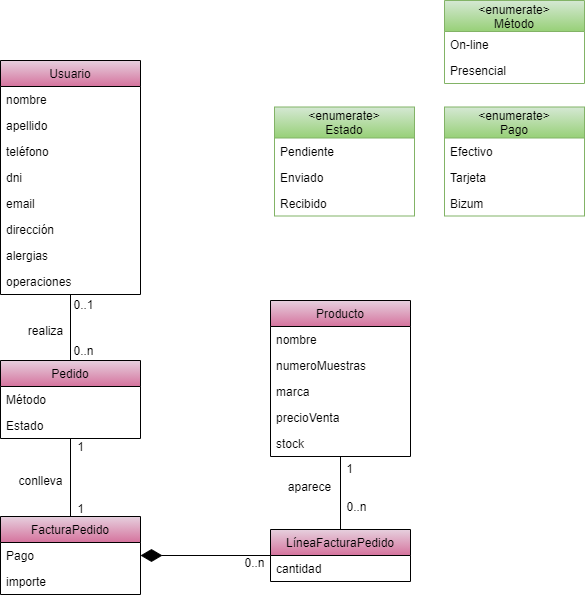

The diagram above was exported from draw.io. Its source (the exported page's mxGraphModel, read from the mxfile embedded in the PNG):
<mxGraphModel dx="1903" dy="701" grid="1" gridSize="10" guides="1" tooltips="1" connect="1" arrows="1" fold="1" page="1" pageScale="1" pageWidth="827" pageHeight="1169" math="0" shadow="0">
  <root>
    <mxCell id="udsFM6QtiLFCLFfClVPI-0" />
    <mxCell id="udsFM6QtiLFCLFfClVPI-1" parent="udsFM6QtiLFCLFfClVPI-0" />
    <mxCell id="nZQ20t53IyBX9teLxbbP-3" value="" style="endArrow=none;html=1;edgeStyle=orthogonalEdgeStyle;entryX=0.5;entryY=0;entryDx=0;entryDy=0;" edge="1" parent="udsFM6QtiLFCLFfClVPI-1" source="nZQ20t53IyBX9teLxbbP-63" target="nZQ20t53IyBX9teLxbbP-32">
      <mxGeometry relative="1" as="geometry">
        <mxPoint x="210" y="585" as="sourcePoint" />
        <mxPoint x="420" y="543" as="targetPoint" />
      </mxGeometry>
    </mxCell>
    <mxCell id="nZQ20t53IyBX9teLxbbP-4" value="" style="endArrow=none;html=1;edgeStyle=orthogonalEdgeStyle;" edge="1" parent="udsFM6QtiLFCLFfClVPI-1" source="nZQ20t53IyBX9teLxbbP-32" target="nZQ20t53IyBX9teLxbbP-58">
      <mxGeometry relative="1" as="geometry">
        <mxPoint x="220" y="595" as="sourcePoint" />
        <mxPoint x="220" y="670" as="targetPoint" />
      </mxGeometry>
    </mxCell>
    <mxCell id="nZQ20t53IyBX9teLxbbP-5" value="" style="endArrow=diamondThin;html=1;edgeStyle=orthogonalEdgeStyle;endFill=1;startSize=19;endSize=19;" edge="1" parent="udsFM6QtiLFCLFfClVPI-1" source="nZQ20t53IyBX9teLxbbP-61" target="nZQ20t53IyBX9teLxbbP-58">
      <mxGeometry relative="1" as="geometry">
        <mxPoint x="220" y="774" as="sourcePoint" />
        <mxPoint x="220" y="800" as="targetPoint" />
      </mxGeometry>
    </mxCell>
    <mxCell id="nZQ20t53IyBX9teLxbbP-6" value="" style="endArrow=none;html=1;edgeStyle=orthogonalEdgeStyle;" edge="1" parent="udsFM6QtiLFCLFfClVPI-1" source="nZQ20t53IyBX9teLxbbP-36" target="nZQ20t53IyBX9teLxbbP-61">
      <mxGeometry relative="1" as="geometry">
        <mxPoint x="560" y="852" as="sourcePoint" />
        <mxPoint x="610" y="852" as="targetPoint" />
      </mxGeometry>
    </mxCell>
    <mxCell id="nZQ20t53IyBX9teLxbbP-18" value="&lt;enumerate&gt;&#10;Método" style="swimlane;fontStyle=0;childLayout=stackLayout;horizontal=1;startSize=31;fillColor=#d5e8d4;horizontalStack=0;resizeParent=1;resizeParentMax=0;resizeLast=0;collapsible=1;marginBottom=0;strokeColor=#82b366;gradientColor=#97D077;" vertex="1" parent="udsFM6QtiLFCLFfClVPI-1">
      <mxGeometry x="584" y="300" width="140" height="83" as="geometry" />
    </mxCell>
    <mxCell id="nZQ20t53IyBX9teLxbbP-19" value="On-line" style="text;strokeColor=none;fillColor=none;align=left;verticalAlign=top;spacingLeft=4;spacingRight=4;overflow=hidden;rotatable=0;points=[[0,0.5],[1,0.5]];portConstraint=eastwest;" vertex="1" parent="nZQ20t53IyBX9teLxbbP-18">
      <mxGeometry y="31" width="140" height="26" as="geometry" />
    </mxCell>
    <mxCell id="nZQ20t53IyBX9teLxbbP-20" value="Presencial" style="text;strokeColor=none;fillColor=none;align=left;verticalAlign=top;spacingLeft=4;spacingRight=4;overflow=hidden;rotatable=0;points=[[0,0.5],[1,0.5]];portConstraint=eastwest;" vertex="1" parent="nZQ20t53IyBX9teLxbbP-18">
      <mxGeometry y="57" width="140" height="26" as="geometry" />
    </mxCell>
    <mxCell id="nZQ20t53IyBX9teLxbbP-32" value="Pedido" style="swimlane;fontStyle=0;childLayout=stackLayout;horizontal=1;startSize=26;horizontalStack=0;resizeParent=1;resizeParentMax=0;resizeLast=0;collapsible=1;marginBottom=0;fillColor=#E6D0DE;gradientColor=#D5739D;" vertex="1" parent="udsFM6QtiLFCLFfClVPI-1">
      <mxGeometry x="140" y="660" width="140" height="78" as="geometry" />
    </mxCell>
    <mxCell id="nZQ20t53IyBX9teLxbbP-33" value="Método" style="text;strokeColor=none;fillColor=none;align=left;verticalAlign=top;spacingLeft=4;spacingRight=4;overflow=hidden;rotatable=0;points=[[0,0.5],[1,0.5]];portConstraint=eastwest;" vertex="1" parent="nZQ20t53IyBX9teLxbbP-32">
      <mxGeometry y="26" width="140" height="26" as="geometry" />
    </mxCell>
    <mxCell id="nZQ20t53IyBX9teLxbbP-34" value="Estado" style="text;strokeColor=none;fillColor=none;align=left;verticalAlign=top;spacingLeft=4;spacingRight=4;overflow=hidden;rotatable=0;points=[[0,0.5],[1,0.5]];portConstraint=eastwest;" vertex="1" parent="nZQ20t53IyBX9teLxbbP-32">
      <mxGeometry y="52" width="140" height="26" as="geometry" />
    </mxCell>
    <mxCell id="nZQ20t53IyBX9teLxbbP-36" value="Producto" style="swimlane;fontStyle=0;childLayout=stackLayout;horizontal=1;startSize=26;horizontalStack=0;resizeParent=1;resizeParentMax=0;resizeLast=0;collapsible=1;marginBottom=0;fillColor=#E6D0DE;gradientColor=#D5739D;" vertex="1" parent="udsFM6QtiLFCLFfClVPI-1">
      <mxGeometry x="410" y="600" width="140" height="156" as="geometry" />
    </mxCell>
    <mxCell id="nZQ20t53IyBX9teLxbbP-37" value="nombre" style="text;strokeColor=none;fillColor=none;align=left;verticalAlign=top;spacingLeft=4;spacingRight=4;overflow=hidden;rotatable=0;points=[[0,0.5],[1,0.5]];portConstraint=eastwest;" vertex="1" parent="nZQ20t53IyBX9teLxbbP-36">
      <mxGeometry y="26" width="140" height="26" as="geometry" />
    </mxCell>
    <mxCell id="nZQ20t53IyBX9teLxbbP-38" value="numeroMuestras" style="text;strokeColor=none;fillColor=none;align=left;verticalAlign=top;spacingLeft=4;spacingRight=4;overflow=hidden;rotatable=0;points=[[0,0.5],[1,0.5]];portConstraint=eastwest;" vertex="1" parent="nZQ20t53IyBX9teLxbbP-36">
      <mxGeometry y="52" width="140" height="26" as="geometry" />
    </mxCell>
    <mxCell id="nZQ20t53IyBX9teLxbbP-39" value="marca" style="text;strokeColor=none;fillColor=none;align=left;verticalAlign=top;spacingLeft=4;spacingRight=4;overflow=hidden;rotatable=0;points=[[0,0.5],[1,0.5]];portConstraint=eastwest;" vertex="1" parent="nZQ20t53IyBX9teLxbbP-36">
      <mxGeometry y="78" width="140" height="26" as="geometry" />
    </mxCell>
    <mxCell id="nZQ20t53IyBX9teLxbbP-40" value="precioVenta" style="text;strokeColor=none;fillColor=none;align=left;verticalAlign=top;spacingLeft=4;spacingRight=4;overflow=hidden;rotatable=0;points=[[0,0.5],[1,0.5]];portConstraint=eastwest;" vertex="1" parent="nZQ20t53IyBX9teLxbbP-36">
      <mxGeometry y="104" width="140" height="26" as="geometry" />
    </mxCell>
    <mxCell id="nZQ20t53IyBX9teLxbbP-41" value="stock" style="text;strokeColor=none;fillColor=none;align=left;verticalAlign=top;spacingLeft=4;spacingRight=4;overflow=hidden;rotatable=0;points=[[0,0.5],[1,0.5]];portConstraint=eastwest;" vertex="1" parent="nZQ20t53IyBX9teLxbbP-36">
      <mxGeometry y="130" width="140" height="26" as="geometry" />
    </mxCell>
    <mxCell id="nZQ20t53IyBX9teLxbbP-46" value="&lt;enumerate&gt;&#10;Pago" style="swimlane;fontStyle=0;childLayout=stackLayout;horizontal=1;startSize=31;fillColor=#d5e8d4;horizontalStack=0;resizeParent=1;resizeParentMax=0;resizeLast=0;collapsible=1;marginBottom=0;strokeColor=#82b366;gradientColor=#97D077;" vertex="1" parent="udsFM6QtiLFCLFfClVPI-1">
      <mxGeometry x="584" y="406.5" width="140" height="109" as="geometry" />
    </mxCell>
    <mxCell id="nZQ20t53IyBX9teLxbbP-47" value="Efectivo" style="text;strokeColor=none;fillColor=none;align=left;verticalAlign=top;spacingLeft=4;spacingRight=4;overflow=hidden;rotatable=0;points=[[0,0.5],[1,0.5]];portConstraint=eastwest;" vertex="1" parent="nZQ20t53IyBX9teLxbbP-46">
      <mxGeometry y="31" width="140" height="26" as="geometry" />
    </mxCell>
    <mxCell id="nZQ20t53IyBX9teLxbbP-48" value="Tarjeta" style="text;strokeColor=none;fillColor=none;align=left;verticalAlign=top;spacingLeft=4;spacingRight=4;overflow=hidden;rotatable=0;points=[[0,0.5],[1,0.5]];portConstraint=eastwest;" vertex="1" parent="nZQ20t53IyBX9teLxbbP-46">
      <mxGeometry y="57" width="140" height="26" as="geometry" />
    </mxCell>
    <mxCell id="nZQ20t53IyBX9teLxbbP-49" value="Bizum" style="text;strokeColor=none;fillColor=none;align=left;verticalAlign=top;spacingLeft=4;spacingRight=4;overflow=hidden;rotatable=0;points=[[0,0.5],[1,0.5]];portConstraint=eastwest;" vertex="1" parent="nZQ20t53IyBX9teLxbbP-46">
      <mxGeometry y="83" width="140" height="26" as="geometry" />
    </mxCell>
    <mxCell id="nZQ20t53IyBX9teLxbbP-50" value="&lt;enumerate&gt;&#10;Estado" style="swimlane;fontStyle=0;childLayout=stackLayout;horizontal=1;startSize=31;fillColor=#d5e8d4;horizontalStack=0;resizeParent=1;resizeParentMax=0;resizeLast=0;collapsible=1;marginBottom=0;strokeColor=#82b366;gradientColor=#97D077;" vertex="1" parent="udsFM6QtiLFCLFfClVPI-1">
      <mxGeometry x="414" y="406.5" width="140" height="109" as="geometry" />
    </mxCell>
    <mxCell id="nZQ20t53IyBX9teLxbbP-51" value="Pendiente" style="text;strokeColor=none;fillColor=none;align=left;verticalAlign=top;spacingLeft=4;spacingRight=4;overflow=hidden;rotatable=0;points=[[0,0.5],[1,0.5]];portConstraint=eastwest;" vertex="1" parent="nZQ20t53IyBX9teLxbbP-50">
      <mxGeometry y="31" width="140" height="26" as="geometry" />
    </mxCell>
    <mxCell id="nZQ20t53IyBX9teLxbbP-52" value="Enviado" style="text;strokeColor=none;fillColor=none;align=left;verticalAlign=top;spacingLeft=4;spacingRight=4;overflow=hidden;rotatable=0;points=[[0,0.5],[1,0.5]];portConstraint=eastwest;" vertex="1" parent="nZQ20t53IyBX9teLxbbP-50">
      <mxGeometry y="57" width="140" height="26" as="geometry" />
    </mxCell>
    <mxCell id="nZQ20t53IyBX9teLxbbP-53" value="Recibido" style="text;strokeColor=none;fillColor=none;align=left;verticalAlign=top;spacingLeft=4;spacingRight=4;overflow=hidden;rotatable=0;points=[[0,0.5],[1,0.5]];portConstraint=eastwest;" vertex="1" parent="nZQ20t53IyBX9teLxbbP-50">
      <mxGeometry y="83" width="140" height="26" as="geometry" />
    </mxCell>
    <mxCell id="nZQ20t53IyBX9teLxbbP-58" value="FacturaPedido" style="swimlane;fontStyle=0;childLayout=stackLayout;horizontal=1;startSize=26;horizontalStack=0;resizeParent=1;resizeParentMax=0;resizeLast=0;collapsible=1;marginBottom=0;fillColor=#E6D0DE;gradientColor=#D5739D;" vertex="1" parent="udsFM6QtiLFCLFfClVPI-1">
      <mxGeometry x="140" y="816" width="140" height="78" as="geometry" />
    </mxCell>
    <mxCell id="nZQ20t53IyBX9teLxbbP-59" value="Pago" style="text;strokeColor=none;fillColor=none;align=left;verticalAlign=top;spacingLeft=4;spacingRight=4;overflow=hidden;rotatable=0;points=[[0,0.5],[1,0.5]];portConstraint=eastwest;" vertex="1" parent="nZQ20t53IyBX9teLxbbP-58">
      <mxGeometry y="26" width="140" height="26" as="geometry" />
    </mxCell>
    <mxCell id="nZQ20t53IyBX9teLxbbP-155" value="importe&#10;" style="text;strokeColor=none;fillColor=none;align=left;verticalAlign=top;spacingLeft=4;spacingRight=4;overflow=hidden;rotatable=0;points=[[0,0.5],[1,0.5]];portConstraint=eastwest;" vertex="1" parent="nZQ20t53IyBX9teLxbbP-58">
      <mxGeometry y="52" width="140" height="26" as="geometry" />
    </mxCell>
    <mxCell id="nZQ20t53IyBX9teLxbbP-61" value="LíneaFacturaPedido" style="swimlane;fontStyle=0;childLayout=stackLayout;horizontal=1;startSize=26;horizontalStack=0;resizeParent=1;resizeParentMax=0;resizeLast=0;collapsible=1;marginBottom=0;fillColor=#E6D0DE;gradientColor=#D5739D;" vertex="1" parent="udsFM6QtiLFCLFfClVPI-1">
      <mxGeometry x="410" y="829" width="140" height="52" as="geometry" />
    </mxCell>
    <mxCell id="nZQ20t53IyBX9teLxbbP-62" value="cantidad" style="text;strokeColor=none;fillColor=none;align=left;verticalAlign=top;spacingLeft=4;spacingRight=4;overflow=hidden;rotatable=0;points=[[0,0.5],[1,0.5]];portConstraint=eastwest;" vertex="1" parent="nZQ20t53IyBX9teLxbbP-61">
      <mxGeometry y="26" width="140" height="26" as="geometry" />
    </mxCell>
    <mxCell id="nZQ20t53IyBX9teLxbbP-63" value="Usuario" style="swimlane;fontStyle=0;childLayout=stackLayout;horizontal=1;startSize=26;horizontalStack=0;resizeParent=1;resizeParentMax=0;resizeLast=0;collapsible=1;marginBottom=0;fillColor=#E6D0DE;gradientColor=#D5739D;" vertex="1" parent="udsFM6QtiLFCLFfClVPI-1">
      <mxGeometry x="140" y="360" width="140" height="234" as="geometry" />
    </mxCell>
    <mxCell id="nZQ20t53IyBX9teLxbbP-64" value="nombre" style="text;strokeColor=none;fillColor=none;align=left;verticalAlign=top;spacingLeft=4;spacingRight=4;overflow=hidden;rotatable=0;points=[[0,0.5],[1,0.5]];portConstraint=eastwest;" vertex="1" parent="nZQ20t53IyBX9teLxbbP-63">
      <mxGeometry y="26" width="140" height="26" as="geometry" />
    </mxCell>
    <mxCell id="nZQ20t53IyBX9teLxbbP-65" value="apellido" style="text;strokeColor=none;fillColor=none;align=left;verticalAlign=top;spacingLeft=4;spacingRight=4;overflow=hidden;rotatable=0;points=[[0,0.5],[1,0.5]];portConstraint=eastwest;" vertex="1" parent="nZQ20t53IyBX9teLxbbP-63">
      <mxGeometry y="52" width="140" height="26" as="geometry" />
    </mxCell>
    <mxCell id="nZQ20t53IyBX9teLxbbP-66" value="teléfono" style="text;strokeColor=none;fillColor=none;align=left;verticalAlign=top;spacingLeft=4;spacingRight=4;overflow=hidden;rotatable=0;points=[[0,0.5],[1,0.5]];portConstraint=eastwest;" vertex="1" parent="nZQ20t53IyBX9teLxbbP-63">
      <mxGeometry y="78" width="140" height="26" as="geometry" />
    </mxCell>
    <mxCell id="nZQ20t53IyBX9teLxbbP-67" value="dni" style="text;strokeColor=none;fillColor=none;align=left;verticalAlign=top;spacingLeft=4;spacingRight=4;overflow=hidden;rotatable=0;points=[[0,0.5],[1,0.5]];portConstraint=eastwest;" vertex="1" parent="nZQ20t53IyBX9teLxbbP-63">
      <mxGeometry y="104" width="140" height="26" as="geometry" />
    </mxCell>
    <mxCell id="nZQ20t53IyBX9teLxbbP-68" value="email" style="text;strokeColor=none;fillColor=none;align=left;verticalAlign=top;spacingLeft=4;spacingRight=4;overflow=hidden;rotatable=0;points=[[0,0.5],[1,0.5]];portConstraint=eastwest;" vertex="1" parent="nZQ20t53IyBX9teLxbbP-63">
      <mxGeometry y="130" width="140" height="26" as="geometry" />
    </mxCell>
    <mxCell id="nZQ20t53IyBX9teLxbbP-69" value="dirección" style="text;strokeColor=none;fillColor=none;align=left;verticalAlign=top;spacingLeft=4;spacingRight=4;overflow=hidden;rotatable=0;points=[[0,0.5],[1,0.5]];portConstraint=eastwest;" vertex="1" parent="nZQ20t53IyBX9teLxbbP-63">
      <mxGeometry y="156" width="140" height="26" as="geometry" />
    </mxCell>
    <mxCell id="nZQ20t53IyBX9teLxbbP-70" value="alergias" style="text;strokeColor=none;fillColor=none;align=left;verticalAlign=top;spacingLeft=4;spacingRight=4;overflow=hidden;rotatable=0;points=[[0,0.5],[1,0.5]];portConstraint=eastwest;" vertex="1" parent="nZQ20t53IyBX9teLxbbP-63">
      <mxGeometry y="182" width="140" height="26" as="geometry" />
    </mxCell>
    <mxCell id="nZQ20t53IyBX9teLxbbP-71" value="operaciones" style="text;strokeColor=none;fillColor=none;align=left;verticalAlign=top;spacingLeft=4;spacingRight=4;overflow=hidden;rotatable=0;points=[[0,0.5],[1,0.5]];portConstraint=eastwest;" vertex="1" parent="nZQ20t53IyBX9teLxbbP-63">
      <mxGeometry y="208" width="140" height="26" as="geometry" />
    </mxCell>
    <mxCell id="nZQ20t53IyBX9teLxbbP-109" value="0..n" style="text;html=1;align=center;verticalAlign=middle;resizable=0;points=[];autosize=1;" vertex="1" parent="udsFM6QtiLFCLFfClVPI-1">
      <mxGeometry x="374" y="852" width="40" height="20" as="geometry" />
    </mxCell>
    <mxCell id="nZQ20t53IyBX9teLxbbP-116" value="0..1" style="text;html=1;align=center;verticalAlign=middle;resizable=0;points=[];autosize=1;" vertex="1" parent="udsFM6QtiLFCLFfClVPI-1">
      <mxGeometry x="203" y="594" width="40" height="20" as="geometry" />
    </mxCell>
    <mxCell id="nZQ20t53IyBX9teLxbbP-117" value="realiza" style="text;html=1;align=center;verticalAlign=middle;resizable=0;points=[];autosize=1;" vertex="1" parent="udsFM6QtiLFCLFfClVPI-1">
      <mxGeometry x="160" y="620" width="50" height="20" as="geometry" />
    </mxCell>
    <mxCell id="nZQ20t53IyBX9teLxbbP-118" value="0..n" style="text;html=1;align=center;verticalAlign=middle;resizable=0;points=[];autosize=1;" vertex="1" parent="udsFM6QtiLFCLFfClVPI-1">
      <mxGeometry x="203" y="640" width="40" height="20" as="geometry" />
    </mxCell>
    <mxCell id="nZQ20t53IyBX9teLxbbP-123" value="1" style="text;html=1;align=center;verticalAlign=middle;resizable=0;points=[];autosize=1;" vertex="1" parent="udsFM6QtiLFCLFfClVPI-1">
      <mxGeometry x="210" y="736" width="20" height="20" as="geometry" />
    </mxCell>
    <mxCell id="nZQ20t53IyBX9teLxbbP-124" value="1" style="text;html=1;align=center;verticalAlign=middle;resizable=0;points=[];autosize=1;" vertex="1" parent="udsFM6QtiLFCLFfClVPI-1">
      <mxGeometry x="210" y="798" width="20" height="20" as="geometry" />
    </mxCell>
    <mxCell id="nZQ20t53IyBX9teLxbbP-125" value="conlleva" style="text;html=1;align=center;verticalAlign=middle;resizable=0;points=[];autosize=1;" vertex="1" parent="udsFM6QtiLFCLFfClVPI-1">
      <mxGeometry x="150" y="770" width="60" height="20" as="geometry" />
    </mxCell>
    <mxCell id="nZQ20t53IyBX9teLxbbP-126" value="1" style="text;html=1;align=center;verticalAlign=middle;resizable=0;points=[];autosize=1;" vertex="1" parent="udsFM6QtiLFCLFfClVPI-1">
      <mxGeometry x="479" y="758" width="20" height="20" as="geometry" />
    </mxCell>
    <mxCell id="nZQ20t53IyBX9teLxbbP-127" value="0..n" style="text;html=1;align=center;verticalAlign=middle;resizable=0;points=[];autosize=1;" vertex="1" parent="udsFM6QtiLFCLFfClVPI-1">
      <mxGeometry x="476" y="796" width="40" height="20" as="geometry" />
    </mxCell>
    <mxCell id="nZQ20t53IyBX9teLxbbP-128" value="aparece" style="text;html=1;align=center;verticalAlign=middle;resizable=0;points=[];autosize=1;" vertex="1" parent="udsFM6QtiLFCLFfClVPI-1">
      <mxGeometry x="419" y="776" width="60" height="20" as="geometry" />
    </mxCell>
  </root>
</mxGraphModel>